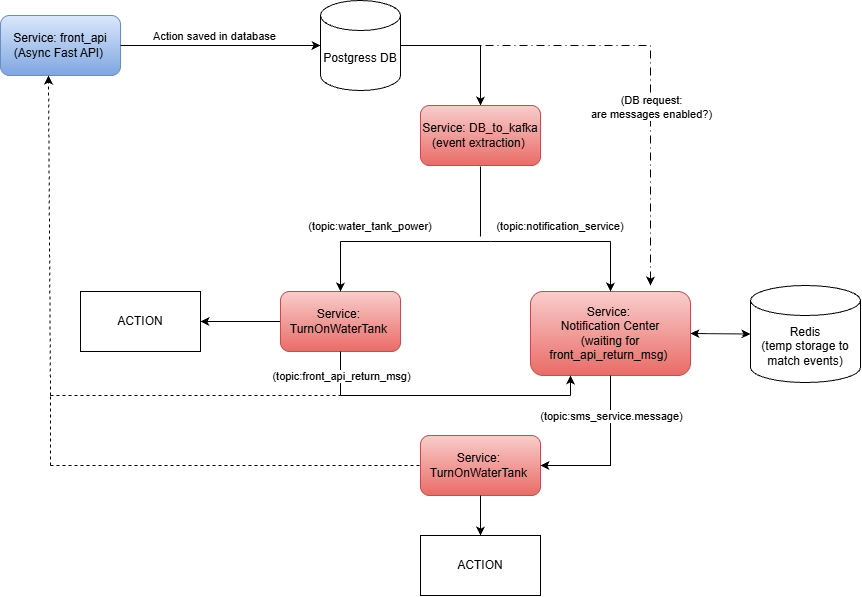

The diagram above was exported from draw.io. Its source (the exported page's mxGraphModel, read from the mxfile embedded in the PNG):
<mxGraphModel dx="1413" dy="765" grid="1" gridSize="10" guides="1" tooltips="1" connect="1" arrows="1" fold="1" page="1" pageScale="1" pageWidth="827" pageHeight="1169" math="0" shadow="0">
  <root>
    <mxCell id="0" />
    <mxCell id="1" parent="0" />
    <mxCell id="mj1NYKvk4fnDRi-qsOBA-3" parent="1" style="rounded=1;whiteSpace=wrap;html=1;roundedPerimeter=1;fillColor=#dae8fc;gradientColor=#7ea6e0;strokeColor=#6c8ebf;" value="Service: front_api&lt;div&gt;(Async Fast API)&amp;nbsp;&lt;/div&gt;" vertex="1">
      <mxGeometry height="60" width="120" x="80" y="80" as="geometry" />
    </mxCell>
    <mxCell id="mj1NYKvk4fnDRi-qsOBA-18" edge="1" parent="1" source="mj1NYKvk4fnDRi-qsOBA-4" style="edgeStyle=orthogonalEdgeStyle;rounded=0;orthogonalLoop=1;jettySize=auto;html=1;exitX=1;exitY=0.5;exitDx=0;exitDy=0;exitPerimeter=0;entryX=0.5;entryY=0;entryDx=0;entryDy=0;" target="mj1NYKvk4fnDRi-qsOBA-16">
      <mxGeometry relative="1" as="geometry" />
    </mxCell>
    <mxCell id="mj1NYKvk4fnDRi-qsOBA-4" parent="1" style="shape=cylinder3;whiteSpace=wrap;html=1;boundedLbl=1;backgroundOutline=1;size=15;" value="Postgress DB" vertex="1">
      <mxGeometry height="90" width="80" x="400" y="65" as="geometry" />
    </mxCell>
    <mxCell id="mj1NYKvk4fnDRi-qsOBA-5" edge="1" parent="1" source="mj1NYKvk4fnDRi-qsOBA-3" style="endArrow=classic;html=1;rounded=0;exitX=1;exitY=0.5;exitDx=0;exitDy=0;entryX=0;entryY=0.5;entryDx=0;entryDy=0;entryPerimeter=0;" target="mj1NYKvk4fnDRi-qsOBA-4" value="">
      <mxGeometry height="50" relative="1" width="50" as="geometry">
        <mxPoint x="390" y="410" as="sourcePoint" />
        <mxPoint x="440" y="360" as="targetPoint" />
      </mxGeometry>
    </mxCell>
    <mxCell id="mj1NYKvk4fnDRi-qsOBA-6" connectable="0" parent="mj1NYKvk4fnDRi-qsOBA-5" style="edgeLabel;html=1;align=center;verticalAlign=middle;resizable=0;points=[];" value="Action saved in database" vertex="1">
      <mxGeometry relative="1" x="-0.0728" y="-3" as="geometry">
        <mxPoint y="-13" as="offset" />
      </mxGeometry>
    </mxCell>
    <mxCell id="mj1NYKvk4fnDRi-qsOBA-8" edge="1" parent="1" style="endArrow=none;html=1;rounded=0;" value="">
      <mxGeometry height="50" relative="1" width="50" as="geometry">
        <mxPoint x="560" y="301" as="sourcePoint" />
        <mxPoint x="560" y="231" as="targetPoint" />
      </mxGeometry>
    </mxCell>
    <mxCell id="mj1NYKvk4fnDRi-qsOBA-27" edge="1" parent="1" source="mj1NYKvk4fnDRi-qsOBA-10" style="edgeStyle=orthogonalEdgeStyle;rounded=0;orthogonalLoop=1;jettySize=auto;html=1;exitX=0;exitY=0.5;exitDx=0;exitDy=0;entryX=1;entryY=0.5;entryDx=0;entryDy=0;" target="mj1NYKvk4fnDRi-qsOBA-25">
      <mxGeometry relative="1" as="geometry" />
    </mxCell>
    <mxCell id="mj1NYKvk4fnDRi-qsOBA-10" parent="1" style="rounded=1;whiteSpace=wrap;html=1;roundedPerimeter=1;fillColor=#f8cecc;gradientColor=#ea6b66;strokeColor=#b85450;" value="Service:&amp;nbsp;&lt;div&gt;TurnOnWaterTank&lt;span style=&quot;background-color: transparent; color: light-dark(rgb(0, 0, 0), rgb(255, 255, 255));&quot;&gt;&amp;nbsp;&lt;/span&gt;&lt;/div&gt;" vertex="1">
      <mxGeometry height="60" width="120" x="360" y="356" as="geometry" />
    </mxCell>
    <mxCell id="mj1NYKvk4fnDRi-qsOBA-11" parent="1" style="rounded=1;whiteSpace=wrap;html=1;roundedPerimeter=1;fillColor=#f8cecc;gradientColor=#ea6b66;strokeColor=#b85450;" value="Service:&amp;nbsp;&lt;div&gt;Notification Center&lt;div&gt;(waiting for front_api_return_msg)&amp;nbsp;&lt;/div&gt;&lt;/div&gt;" vertex="1">
      <mxGeometry height="84" width="160" x="610" y="356" as="geometry" />
    </mxCell>
    <mxCell id="mj1NYKvk4fnDRi-qsOBA-12" edge="1" parent="1" style="endArrow=none;html=1;rounded=0;" value="">
      <mxGeometry height="50" relative="1" width="50" as="geometry">
        <mxPoint x="570" y="306" as="sourcePoint" />
        <mxPoint x="690" y="306" as="targetPoint" />
      </mxGeometry>
    </mxCell>
    <mxCell id="mj1NYKvk4fnDRi-qsOBA-20" connectable="0" parent="mj1NYKvk4fnDRi-qsOBA-12" style="edgeLabel;html=1;align=center;verticalAlign=middle;resizable=0;points=[];" value="(topic:notification_service)&amp;nbsp;" vertex="1">
      <mxGeometry relative="1" x="0.1833" y="4" as="geometry">
        <mxPoint x="-1" y="-12" as="offset" />
      </mxGeometry>
    </mxCell>
    <mxCell id="mj1NYKvk4fnDRi-qsOBA-13" edge="1" parent="1" style="endArrow=none;html=1;rounded=0;" value="">
      <mxGeometry height="50" relative="1" width="50" as="geometry">
        <mxPoint x="420" y="306" as="sourcePoint" />
        <mxPoint x="570" y="306" as="targetPoint" />
      </mxGeometry>
    </mxCell>
    <mxCell id="mj1NYKvk4fnDRi-qsOBA-19" connectable="0" parent="mj1NYKvk4fnDRi-qsOBA-13" style="edgeLabel;html=1;align=center;verticalAlign=middle;resizable=0;points=[];" value="(topic:water_tank_power)&amp;nbsp;" vertex="1">
      <mxGeometry relative="1" x="-0.6" y="-2" as="geometry">
        <mxPoint y="-18" as="offset" />
      </mxGeometry>
    </mxCell>
    <mxCell id="mj1NYKvk4fnDRi-qsOBA-14" edge="1" parent="1" style="endArrow=classic;html=1;rounded=0;entryX=0.5;entryY=0;entryDx=0;entryDy=0;" target="mj1NYKvk4fnDRi-qsOBA-10" value="">
      <mxGeometry height="50" relative="1" width="50" as="geometry">
        <mxPoint x="420" y="306" as="sourcePoint" />
        <mxPoint x="440" y="446" as="targetPoint" />
      </mxGeometry>
    </mxCell>
    <mxCell id="mj1NYKvk4fnDRi-qsOBA-15" edge="1" parent="1" style="endArrow=classic;html=1;rounded=0;" target="mj1NYKvk4fnDRi-qsOBA-11" value="">
      <mxGeometry height="50" relative="1" width="50" x="0.8291" as="geometry">
        <Array as="points" />
        <mxPoint x="690" y="306" as="sourcePoint" />
        <mxPoint x="500" y="506" as="targetPoint" />
      </mxGeometry>
    </mxCell>
    <mxCell id="mj1NYKvk4fnDRi-qsOBA-16" parent="1" style="rounded=1;whiteSpace=wrap;html=1;roundedPerimeter=1;fillColor=#f8cecc;gradientColor=#ea6b66;strokeColor=#b85450;" value="Service: DB_to_kafka&lt;div&gt;(event extraction)&amp;nbsp;&lt;/div&gt;" vertex="1">
      <mxGeometry height="60" width="120" x="500" y="170" as="geometry" />
    </mxCell>
    <mxCell id="mj1NYKvk4fnDRi-qsOBA-21" parent="1" style="shape=cylinder3;whiteSpace=wrap;html=1;boundedLbl=1;backgroundOutline=1;size=15;" value="Redis&lt;br&gt;(temp storage to match events)" vertex="1">
      <mxGeometry height="97" width="110" x="830" y="350" as="geometry" />
    </mxCell>
    <mxCell id="mj1NYKvk4fnDRi-qsOBA-24" edge="1" parent="1" source="mj1NYKvk4fnDRi-qsOBA-11" style="endArrow=classic;startArrow=classic;html=1;rounded=0;entryX=0;entryY=0.5;entryDx=0;entryDy=0;entryPerimeter=0;exitX=1;exitY=0.5;exitDx=0;exitDy=0;" target="mj1NYKvk4fnDRi-qsOBA-21" value="">
      <mxGeometry height="50" relative="1" width="50" as="geometry">
        <mxPoint x="770" y="520" as="sourcePoint" />
        <mxPoint x="820" y="470" as="targetPoint" />
      </mxGeometry>
    </mxCell>
    <mxCell id="mj1NYKvk4fnDRi-qsOBA-25" parent="1" style="rounded=0;whiteSpace=wrap;html=1;" value="ACTION" vertex="1">
      <mxGeometry height="60" width="120" x="160" y="356" as="geometry" />
    </mxCell>
    <mxCell id="mj1NYKvk4fnDRi-qsOBA-28" edge="1" parent="1" style="endArrow=none;html=1;rounded=0;entryX=0.5;entryY=1;entryDx=0;entryDy=0;" target="mj1NYKvk4fnDRi-qsOBA-10" value="">
      <mxGeometry height="50" relative="1" width="50" as="geometry">
        <mxPoint x="420" y="460" as="sourcePoint" />
        <mxPoint x="440" y="360" as="targetPoint" />
      </mxGeometry>
    </mxCell>
    <mxCell id="mj1NYKvk4fnDRi-qsOBA-29" edge="1" parent="1" style="endArrow=none;html=1;rounded=0;dashed=1;" value="">
      <mxGeometry height="50" relative="1" width="50" as="geometry">
        <mxPoint x="130" y="460" as="sourcePoint" />
        <mxPoint x="420" y="460" as="targetPoint" />
      </mxGeometry>
    </mxCell>
    <mxCell id="mj1NYKvk4fnDRi-qsOBA-30" edge="1" parent="1" style="endArrow=none;html=1;rounded=0;" value="">
      <mxGeometry height="50" relative="1" width="50" as="geometry">
        <mxPoint x="420" y="460" as="sourcePoint" />
        <mxPoint x="650" y="460" as="targetPoint" />
      </mxGeometry>
    </mxCell>
    <mxCell id="mj1NYKvk4fnDRi-qsOBA-34" connectable="0" parent="mj1NYKvk4fnDRi-qsOBA-30" style="edgeLabel;html=1;align=center;verticalAlign=middle;resizable=0;points=[];" value="(topic:front_api_return_msg)" vertex="1">
      <mxGeometry relative="1" x="-0.0783" y="-3" as="geometry">
        <mxPoint x="-106" y="-23" as="offset" />
      </mxGeometry>
    </mxCell>
    <mxCell id="mj1NYKvk4fnDRi-qsOBA-31" edge="1" parent="1" style="endArrow=classic;html=1;rounded=0;entryX=0.25;entryY=1;entryDx=0;entryDy=0;" target="mj1NYKvk4fnDRi-qsOBA-11" value="">
      <mxGeometry height="50" relative="1" width="50" as="geometry">
        <mxPoint x="650" y="460" as="sourcePoint" />
        <mxPoint x="640" y="450" as="targetPoint" />
      </mxGeometry>
    </mxCell>
    <mxCell id="mj1NYKvk4fnDRi-qsOBA-32" edge="1" parent="1" style="endArrow=classic;html=1;rounded=0;entryX=0.4;entryY=1;entryDx=0;entryDy=0;dashed=1;" target="mj1NYKvk4fnDRi-qsOBA-3" value="">
      <mxGeometry height="50" relative="1" width="50" as="geometry">
        <mxPoint x="130" y="460" as="sourcePoint" />
        <mxPoint x="440" y="360" as="targetPoint" />
      </mxGeometry>
    </mxCell>
    <mxCell id="mj1NYKvk4fnDRi-qsOBA-36" parent="1" style="rounded=1;whiteSpace=wrap;html=1;roundedPerimeter=1;fillColor=#f8cecc;gradientColor=#ea6b66;strokeColor=#b85450;" value="Service:&amp;nbsp;&lt;div&gt;TurnOnWaterTank&lt;span style=&quot;background-color: transparent; color: light-dark(rgb(0, 0, 0), rgb(255, 255, 255));&quot;&gt;&amp;nbsp;&lt;/span&gt;&lt;/div&gt;" vertex="1">
      <mxGeometry height="60" width="120" x="500" y="500" as="geometry" />
    </mxCell>
    <mxCell id="mj1NYKvk4fnDRi-qsOBA-37" edge="1" parent="1" source="mj1NYKvk4fnDRi-qsOBA-11" style="endArrow=classic;html=1;rounded=0;entryX=1;entryY=0.5;entryDx=0;entryDy=0;exitX=0.5;exitY=1;exitDx=0;exitDy=0;" target="mj1NYKvk4fnDRi-qsOBA-36" value="">
      <mxGeometry height="50" relative="1" width="50" as="geometry">
        <Array as="points">
          <mxPoint x="690" y="530" />
        </Array>
        <mxPoint x="390" y="410" as="sourcePoint" />
        <mxPoint x="440" y="360" as="targetPoint" />
      </mxGeometry>
    </mxCell>
    <mxCell id="mj1NYKvk4fnDRi-qsOBA-38" connectable="0" parent="mj1NYKvk4fnDRi-qsOBA-37" style="edgeLabel;html=1;align=center;verticalAlign=middle;resizable=0;points=[];" value="(topic:sms_service.message)" vertex="1">
      <mxGeometry relative="1" x="0.4125" as="geometry">
        <mxPoint x="23" y="-50" as="offset" />
      </mxGeometry>
    </mxCell>
    <mxCell id="mj1NYKvk4fnDRi-qsOBA-39" edge="1" parent="1" source="mj1NYKvk4fnDRi-qsOBA-36" style="edgeStyle=orthogonalEdgeStyle;rounded=0;orthogonalLoop=1;jettySize=auto;html=1;exitX=0.5;exitY=1;exitDx=0;exitDy=0;entryX=0.5;entryY=0;entryDx=0;entryDy=0;" target="mj1NYKvk4fnDRi-qsOBA-40">
      <mxGeometry relative="1" x="-0.6" as="geometry">
        <mxPoint x="500" y="550" as="sourcePoint" />
      </mxGeometry>
    </mxCell>
    <mxCell id="mj1NYKvk4fnDRi-qsOBA-40" parent="1" style="rounded=0;whiteSpace=wrap;html=1;" value="ACTION" vertex="1">
      <mxGeometry height="60" width="120" x="500" y="600" as="geometry" />
    </mxCell>
    <mxCell id="mj1NYKvk4fnDRi-qsOBA-41" edge="1" parent="1" style="endArrow=none;html=1;rounded=0;dashed=1;entryX=0;entryY=0.5;entryDx=0;entryDy=0;" target="mj1NYKvk4fnDRi-qsOBA-36" value="">
      <mxGeometry height="50" relative="1" width="50" as="geometry">
        <mxPoint x="130" y="530" as="sourcePoint" />
        <mxPoint x="430" y="500" as="targetPoint" />
      </mxGeometry>
    </mxCell>
    <mxCell id="mj1NYKvk4fnDRi-qsOBA-42" edge="1" parent="1" style="endArrow=none;dashed=1;html=1;rounded=0;" value="">
      <mxGeometry height="50" relative="1" width="50" as="geometry">
        <mxPoint x="130" y="530" as="sourcePoint" />
        <mxPoint x="130" y="460" as="targetPoint" />
      </mxGeometry>
    </mxCell>
    <mxCell id="mj1NYKvk4fnDRi-qsOBA-45" edge="1" parent="1" source="mj1NYKvk4fnDRi-qsOBA-4" style="endArrow=classic;html=1;rounded=0;exitX=1;exitY=0.5;exitDx=0;exitDy=0;exitPerimeter=0;dashed=1;dashPattern=8 4 1 4;" value="">
      <mxGeometry height="50" relative="1" width="50" as="geometry">
        <Array as="points">
          <mxPoint x="730" y="110" />
        </Array>
        <mxPoint x="390" y="410" as="sourcePoint" />
        <mxPoint x="730" y="350" as="targetPoint" />
      </mxGeometry>
    </mxCell>
    <mxCell id="mj1NYKvk4fnDRi-qsOBA-46" connectable="0" parent="mj1NYKvk4fnDRi-qsOBA-45" style="edgeLabel;html=1;align=center;verticalAlign=middle;resizable=0;points=[];" value="(DB request:&lt;div&gt;are messages enabled?)&lt;/div&gt;" vertex="1">
      <mxGeometry relative="1" x="0.2694" as="geometry">
        <mxPoint as="offset" />
      </mxGeometry>
    </mxCell>
  </root>
</mxGraphModel>